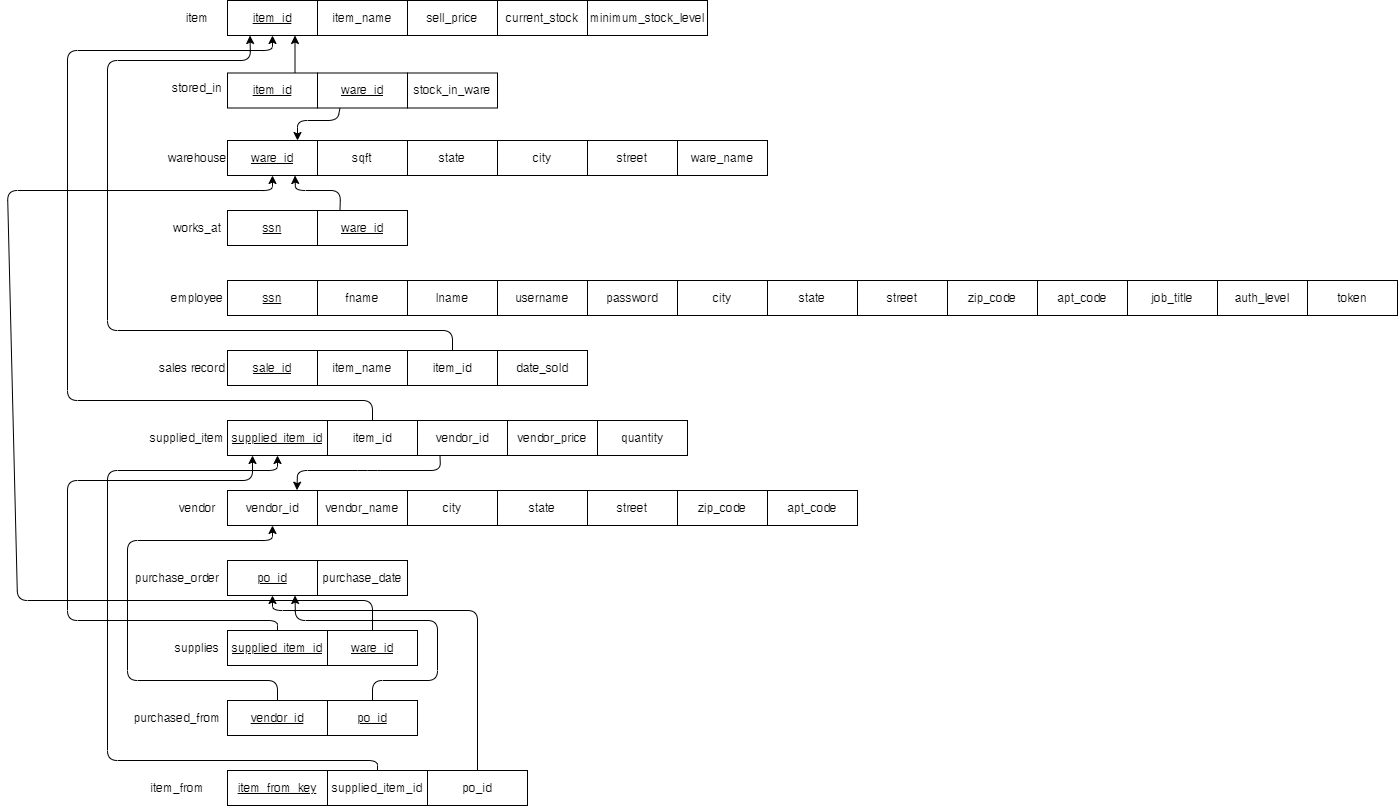

The diagram above was exported from draw.io. Its source (the exported page's mxGraphModel, read from the mxfile embedded in the PNG):
<mxGraphModel dx="1531" dy="2042" grid="0" gridSize="10" guides="1" tooltips="1" connect="1" arrows="1" fold="1" page="1" pageScale="1" pageWidth="850" pageHeight="1100" math="0" shadow="0">
  <root>
    <mxCell id="0" />
    <mxCell id="1" parent="0" />
    <mxCell id="20" value="" style="group;fontStyle=0" vertex="1" connectable="0" parent="1">
      <mxGeometry x="200" y="150" width="540" height="35" as="geometry" />
    </mxCell>
    <mxCell id="2" value="item" style="text;html=1;strokeColor=none;fillColor=none;align=center;verticalAlign=middle;whiteSpace=wrap;rounded=0;" vertex="1" parent="20">
      <mxGeometry y="2.5" width="60" height="30" as="geometry" />
    </mxCell>
    <mxCell id="3" value="&lt;u&gt;item_id&lt;/u&gt;" style="rounded=0;whiteSpace=wrap;html=1;" vertex="1" parent="20">
      <mxGeometry x="60" width="90" height="35" as="geometry" />
    </mxCell>
    <mxCell id="4" value="item_name" style="rounded=0;whiteSpace=wrap;html=1;" vertex="1" parent="20">
      <mxGeometry x="150" width="90" height="35" as="geometry" />
    </mxCell>
    <mxCell id="5" value="sell_price" style="rounded=0;whiteSpace=wrap;html=1;" vertex="1" parent="20">
      <mxGeometry x="240" width="90" height="35" as="geometry" />
    </mxCell>
    <mxCell id="6" value="current_stock" style="rounded=0;whiteSpace=wrap;html=1;" vertex="1" parent="20">
      <mxGeometry x="330" width="90" height="35" as="geometry" />
    </mxCell>
    <mxCell id="12" value="minimum_stock_level" style="rounded=0;whiteSpace=wrap;html=1;" vertex="1" parent="20">
      <mxGeometry x="420" width="120" height="35" as="geometry" />
    </mxCell>
    <mxCell id="43" value="" style="group" vertex="1" connectable="0" parent="1">
      <mxGeometry x="200" y="290" width="600" height="35" as="geometry" />
    </mxCell>
    <mxCell id="13" value="ware_name" style="rounded=0;whiteSpace=wrap;html=1;" vertex="1" parent="43">
      <mxGeometry x="510" width="90" height="35" as="geometry" />
    </mxCell>
    <mxCell id="30" value="warehouse" style="text;html=1;strokeColor=none;fillColor=none;align=center;verticalAlign=middle;whiteSpace=wrap;rounded=0;" vertex="1" parent="43">
      <mxGeometry y="2.5" width="60" height="30" as="geometry" />
    </mxCell>
    <mxCell id="31" value="&lt;u&gt;ware_id&lt;/u&gt;" style="rounded=0;whiteSpace=wrap;html=1;" vertex="1" parent="43">
      <mxGeometry x="60" width="90" height="35" as="geometry" />
    </mxCell>
    <mxCell id="32" value="sqft" style="rounded=0;whiteSpace=wrap;html=1;" vertex="1" parent="43">
      <mxGeometry x="150" width="90" height="35" as="geometry" />
    </mxCell>
    <mxCell id="33" value="state" style="rounded=0;whiteSpace=wrap;html=1;" vertex="1" parent="43">
      <mxGeometry x="240" width="90" height="35" as="geometry" />
    </mxCell>
    <mxCell id="34" value="city" style="rounded=0;whiteSpace=wrap;html=1;" vertex="1" parent="43">
      <mxGeometry x="330" width="90" height="35" as="geometry" />
    </mxCell>
    <mxCell id="35" value="street" style="rounded=0;whiteSpace=wrap;html=1;" vertex="1" parent="43">
      <mxGeometry x="420" width="90" height="35" as="geometry" />
    </mxCell>
    <mxCell id="44" value="" style="group" vertex="1" connectable="0" parent="1">
      <mxGeometry x="200" y="360" width="240" height="35" as="geometry" />
    </mxCell>
    <mxCell id="37" value="works_at" style="text;html=1;strokeColor=none;fillColor=none;align=center;verticalAlign=middle;whiteSpace=wrap;rounded=0;" vertex="1" parent="44">
      <mxGeometry y="2.5" width="60" height="30" as="geometry" />
    </mxCell>
    <mxCell id="38" value="&lt;u&gt;ssn&lt;/u&gt;" style="rounded=0;whiteSpace=wrap;html=1;" vertex="1" parent="44">
      <mxGeometry x="60" width="90" height="35" as="geometry" />
    </mxCell>
    <mxCell id="39" value="&lt;u&gt;ware_id&lt;/u&gt;" style="rounded=0;whiteSpace=wrap;html=1;" vertex="1" parent="44">
      <mxGeometry x="150" width="90" height="35" as="geometry" />
    </mxCell>
    <mxCell id="53" value="" style="group" vertex="1" connectable="0" parent="1">
      <mxGeometry x="190" y="500" width="430" height="35" as="geometry" />
    </mxCell>
    <mxCell id="23" value="sales record" style="text;html=1;strokeColor=none;fillColor=none;align=center;verticalAlign=middle;whiteSpace=wrap;rounded=0;" vertex="1" parent="53">
      <mxGeometry y="2.5" width="70" height="30" as="geometry" />
    </mxCell>
    <mxCell id="24" value="&lt;u&gt;sale_id&lt;/u&gt;" style="rounded=0;whiteSpace=wrap;html=1;" vertex="1" parent="53">
      <mxGeometry x="70" width="90" height="35" as="geometry" />
    </mxCell>
    <mxCell id="25" value="item_name" style="rounded=0;whiteSpace=wrap;html=1;" vertex="1" parent="53">
      <mxGeometry x="160" width="90" height="35" as="geometry" />
    </mxCell>
    <mxCell id="26" value="&lt;span&gt;item_id&lt;/span&gt;" style="rounded=0;whiteSpace=wrap;html=1;fontStyle=0" vertex="1" parent="53">
      <mxGeometry x="250" width="90" height="35" as="geometry" />
    </mxCell>
    <mxCell id="27" value="date_sold" style="rounded=0;whiteSpace=wrap;html=1;" vertex="1" parent="53">
      <mxGeometry x="340" width="90" height="35" as="geometry" />
    </mxCell>
    <mxCell id="64" value="" style="group" vertex="1" connectable="0" parent="1">
      <mxGeometry x="190" y="570" width="530" height="35" as="geometry" />
    </mxCell>
    <mxCell id="56" value="supplied_item" style="text;html=1;strokeColor=none;fillColor=none;align=center;verticalAlign=middle;whiteSpace=wrap;rounded=0;" vertex="1" parent="64">
      <mxGeometry y="2.5" width="60" height="30" as="geometry" />
    </mxCell>
    <mxCell id="57" value="&lt;u&gt;supplied_item_id&lt;/u&gt;" style="rounded=0;whiteSpace=wrap;html=1;" vertex="1" parent="64">
      <mxGeometry x="70" width="100" height="35" as="geometry" />
    </mxCell>
    <mxCell id="58" value="item_id" style="rounded=0;whiteSpace=wrap;html=1;" vertex="1" parent="64">
      <mxGeometry x="170" width="90" height="35" as="geometry" />
    </mxCell>
    <mxCell id="59" value="vendor_id" style="rounded=0;whiteSpace=wrap;html=1;" vertex="1" parent="64">
      <mxGeometry x="260" width="90" height="35" as="geometry" />
    </mxCell>
    <mxCell id="60" value="vendor_price" style="rounded=0;whiteSpace=wrap;html=1;" vertex="1" parent="64">
      <mxGeometry x="350" width="90" height="35" as="geometry" />
    </mxCell>
    <mxCell id="61" value="quantity" style="rounded=0;whiteSpace=wrap;html=1;" vertex="1" parent="64">
      <mxGeometry x="440" width="90" height="35" as="geometry" />
    </mxCell>
    <mxCell id="84" value="" style="group" vertex="1" connectable="0" parent="1">
      <mxGeometry x="200" y="640" width="690" height="35" as="geometry" />
    </mxCell>
    <mxCell id="75" value="zip_code" style="rounded=0;whiteSpace=wrap;html=1;" vertex="1" parent="84">
      <mxGeometry x="510" width="90" height="35" as="geometry" />
    </mxCell>
    <mxCell id="76" value="vendor" style="text;html=1;strokeColor=none;fillColor=none;align=center;verticalAlign=middle;whiteSpace=wrap;rounded=0;" vertex="1" parent="84">
      <mxGeometry y="2.5" width="60" height="30" as="geometry" />
    </mxCell>
    <mxCell id="77" value="vendor_id" style="rounded=0;whiteSpace=wrap;html=1;" vertex="1" parent="84">
      <mxGeometry x="60" width="90" height="35" as="geometry" />
    </mxCell>
    <mxCell id="78" value="vendor_name" style="rounded=0;whiteSpace=wrap;html=1;" vertex="1" parent="84">
      <mxGeometry x="150" width="90" height="35" as="geometry" />
    </mxCell>
    <mxCell id="79" value="city" style="rounded=0;whiteSpace=wrap;html=1;" vertex="1" parent="84">
      <mxGeometry x="240" width="90" height="35" as="geometry" />
    </mxCell>
    <mxCell id="80" value="state" style="rounded=0;whiteSpace=wrap;html=1;" vertex="1" parent="84">
      <mxGeometry x="330" width="90" height="35" as="geometry" />
    </mxCell>
    <mxCell id="81" value="street" style="rounded=0;whiteSpace=wrap;html=1;" vertex="1" parent="84">
      <mxGeometry x="420" width="90" height="35" as="geometry" />
    </mxCell>
    <mxCell id="83" value="apt_code" style="rounded=0;whiteSpace=wrap;html=1;" vertex="1" parent="84">
      <mxGeometry x="600" width="90" height="35" as="geometry" />
    </mxCell>
    <mxCell id="92" value="" style="group" vertex="1" connectable="0" parent="1">
      <mxGeometry x="200" y="222.5" width="330" height="35" as="geometry" />
    </mxCell>
    <mxCell id="14" value="stored_in" style="text;html=1;strokeColor=none;fillColor=none;align=center;verticalAlign=middle;whiteSpace=wrap;rounded=0;" vertex="1" parent="92">
      <mxGeometry width="60" height="30" as="geometry" />
    </mxCell>
    <mxCell id="15" value="stock_in_ware" style="rounded=0;whiteSpace=wrap;html=1;" vertex="1" parent="92">
      <mxGeometry x="240" width="90" height="35" as="geometry" />
    </mxCell>
    <mxCell id="16" value="&lt;u&gt;item_id&lt;/u&gt;" style="rounded=0;whiteSpace=wrap;html=1;" vertex="1" parent="92">
      <mxGeometry x="60" width="90" height="35" as="geometry" />
    </mxCell>
    <mxCell id="17" value="&lt;u&gt;ware_id&lt;/u&gt;" style="rounded=0;whiteSpace=wrap;html=1;" vertex="1" parent="92">
      <mxGeometry x="150" width="90" height="35" as="geometry" />
    </mxCell>
    <mxCell id="93" value="" style="group" vertex="1" connectable="0" parent="1">
      <mxGeometry x="200" y="430" width="1230" height="35" as="geometry" />
    </mxCell>
    <mxCell id="46" value="city" style="rounded=0;whiteSpace=wrap;html=1;" vertex="1" parent="93">
      <mxGeometry x="510" width="90" height="35" as="geometry" />
    </mxCell>
    <mxCell id="47" value="employee" style="text;html=1;strokeColor=none;fillColor=none;align=center;verticalAlign=middle;whiteSpace=wrap;rounded=0;" vertex="1" parent="93">
      <mxGeometry y="2.5" width="60" height="30" as="geometry" />
    </mxCell>
    <mxCell id="48" value="&lt;u&gt;ssn&lt;/u&gt;" style="rounded=0;whiteSpace=wrap;html=1;" vertex="1" parent="93">
      <mxGeometry x="60" width="90" height="35" as="geometry" />
    </mxCell>
    <mxCell id="49" value="fname" style="rounded=0;whiteSpace=wrap;html=1;" vertex="1" parent="93">
      <mxGeometry x="150" width="90" height="35" as="geometry" />
    </mxCell>
    <mxCell id="50" value="lname" style="rounded=0;whiteSpace=wrap;html=1;" vertex="1" parent="93">
      <mxGeometry x="240" width="90" height="35" as="geometry" />
    </mxCell>
    <mxCell id="51" value="username" style="rounded=0;whiteSpace=wrap;html=1;" vertex="1" parent="93">
      <mxGeometry x="330" width="90" height="35" as="geometry" />
    </mxCell>
    <mxCell id="52" value="password" style="rounded=0;whiteSpace=wrap;html=1;" vertex="1" parent="93">
      <mxGeometry x="420" width="90" height="35" as="geometry" />
    </mxCell>
    <mxCell id="85" value="state" style="rounded=0;whiteSpace=wrap;html=1;" vertex="1" parent="93">
      <mxGeometry x="600" width="90" height="35" as="geometry" />
    </mxCell>
    <mxCell id="86" value="street" style="rounded=0;whiteSpace=wrap;html=1;" vertex="1" parent="93">
      <mxGeometry x="690" width="90" height="35" as="geometry" />
    </mxCell>
    <mxCell id="87" value="zip_code" style="rounded=0;whiteSpace=wrap;html=1;" vertex="1" parent="93">
      <mxGeometry x="780" width="90" height="35" as="geometry" />
    </mxCell>
    <mxCell id="88" value="apt_code" style="rounded=0;whiteSpace=wrap;html=1;" vertex="1" parent="93">
      <mxGeometry x="870" width="90" height="35" as="geometry" />
    </mxCell>
    <mxCell id="89" value="job_title" style="rounded=0;whiteSpace=wrap;html=1;" vertex="1" parent="93">
      <mxGeometry x="960" width="90" height="35" as="geometry" />
    </mxCell>
    <mxCell id="90" value="auth_level" style="rounded=0;whiteSpace=wrap;html=1;" vertex="1" parent="93">
      <mxGeometry x="1050" width="90" height="35" as="geometry" />
    </mxCell>
    <mxCell id="91" value="token" style="rounded=0;whiteSpace=wrap;html=1;" vertex="1" parent="93">
      <mxGeometry x="1140" width="90" height="35" as="geometry" />
    </mxCell>
    <mxCell id="112" value="" style="group" vertex="1" connectable="0" parent="1">
      <mxGeometry x="200" y="780" width="250" height="35" as="geometry" />
    </mxCell>
    <mxCell id="106" value="supplies" style="text;html=1;strokeColor=none;fillColor=none;align=center;verticalAlign=middle;whiteSpace=wrap;rounded=0;" vertex="1" parent="112">
      <mxGeometry y="2.5" width="60" height="30" as="geometry" />
    </mxCell>
    <mxCell id="107" value="&lt;u&gt;supplied_item_id&lt;/u&gt;" style="rounded=0;whiteSpace=wrap;html=1;" vertex="1" parent="112">
      <mxGeometry x="60" width="100" height="35" as="geometry" />
    </mxCell>
    <mxCell id="108" value="&lt;u&gt;ware_id&lt;/u&gt;" style="rounded=0;whiteSpace=wrap;html=1;" vertex="1" parent="112">
      <mxGeometry x="160" width="90" height="35" as="geometry" />
    </mxCell>
    <mxCell id="113" value="" style="group" vertex="1" connectable="0" parent="1">
      <mxGeometry x="180" y="710" width="260" height="35" as="geometry" />
    </mxCell>
    <mxCell id="98" value="purchase_order" style="text;html=1;strokeColor=none;fillColor=none;align=center;verticalAlign=middle;whiteSpace=wrap;rounded=0;" vertex="1" parent="113">
      <mxGeometry y="2.5" width="60" height="30" as="geometry" />
    </mxCell>
    <mxCell id="99" value="&lt;u&gt;po_id&lt;/u&gt;" style="rounded=0;whiteSpace=wrap;html=1;" vertex="1" parent="113">
      <mxGeometry x="80" width="90" height="35" as="geometry" />
    </mxCell>
    <mxCell id="100" value="purchase_date" style="rounded=0;whiteSpace=wrap;html=1;" vertex="1" parent="113">
      <mxGeometry x="170" width="90" height="35" as="geometry" />
    </mxCell>
    <mxCell id="115" value="" style="group" vertex="1" connectable="0" parent="1">
      <mxGeometry x="180" y="850" width="270" height="35" as="geometry" />
    </mxCell>
    <mxCell id="109" value="purchased_from" style="text;html=1;strokeColor=none;fillColor=none;align=center;verticalAlign=middle;whiteSpace=wrap;rounded=0;" vertex="1" parent="115">
      <mxGeometry y="2.5" width="60" height="30" as="geometry" />
    </mxCell>
    <mxCell id="110" value="&lt;u&gt;vendor_id&lt;/u&gt;" style="rounded=0;whiteSpace=wrap;html=1;" vertex="1" parent="115">
      <mxGeometry x="80" width="100" height="35" as="geometry" />
    </mxCell>
    <mxCell id="111" value="&lt;u&gt;po_id&lt;/u&gt;" style="rounded=0;whiteSpace=wrap;html=1;" vertex="1" parent="115">
      <mxGeometry x="180" width="90" height="35" as="geometry" />
    </mxCell>
    <mxCell id="123" value="" style="group" vertex="1" connectable="0" parent="1">
      <mxGeometry x="180" y="920" width="380" height="35" as="geometry" />
    </mxCell>
    <mxCell id="116" value="" style="group" vertex="1" connectable="0" parent="123">
      <mxGeometry width="280" height="35" as="geometry" />
    </mxCell>
    <mxCell id="117" value="item_from" style="text;html=1;strokeColor=none;fillColor=none;align=center;verticalAlign=middle;whiteSpace=wrap;rounded=0;" vertex="1" parent="116">
      <mxGeometry y="2.5" width="60" height="30" as="geometry" />
    </mxCell>
    <mxCell id="118" value="&lt;u&gt;item_from_key&lt;/u&gt;" style="rounded=0;whiteSpace=wrap;html=1;" vertex="1" parent="116">
      <mxGeometry x="80" width="100" height="35" as="geometry" />
    </mxCell>
    <mxCell id="119" value="supplied_item_id" style="rounded=0;whiteSpace=wrap;html=1;" vertex="1" parent="116">
      <mxGeometry x="180" width="100" height="35" as="geometry" />
    </mxCell>
    <mxCell id="122" value="po_id" style="rounded=0;whiteSpace=wrap;html=1;" vertex="1" parent="123">
      <mxGeometry x="280" width="100" height="35" as="geometry" />
    </mxCell>
    <mxCell id="124" style="edgeStyle=none;html=1;exitX=0.5;exitY=0;exitDx=0;exitDy=0;entryX=0.5;entryY=1;entryDx=0;entryDy=0;" edge="1" parent="1" source="122" target="99">
      <mxGeometry relative="1" as="geometry">
        <Array as="points">
          <mxPoint x="510" y="760" />
          <mxPoint x="305" y="760" />
        </Array>
      </mxGeometry>
    </mxCell>
    <mxCell id="125" style="edgeStyle=none;html=1;exitX=0.5;exitY=0;exitDx=0;exitDy=0;entryX=0.5;entryY=1;entryDx=0;entryDy=0;" edge="1" parent="1" source="119" target="57">
      <mxGeometry relative="1" as="geometry">
        <Array as="points">
          <mxPoint x="410" y="910" />
          <mxPoint x="140" y="910" />
          <mxPoint x="140" y="620" />
          <mxPoint x="310" y="620" />
        </Array>
      </mxGeometry>
    </mxCell>
    <mxCell id="126" style="edgeStyle=none;html=1;exitX=0.5;exitY=0;exitDx=0;exitDy=0;entryX=0.5;entryY=1;entryDx=0;entryDy=0;" edge="1" parent="1" source="110" target="77">
      <mxGeometry relative="1" as="geometry">
        <Array as="points">
          <mxPoint x="310" y="830" />
          <mxPoint x="160" y="830" />
          <mxPoint x="160" y="690" />
          <mxPoint x="305" y="690" />
        </Array>
      </mxGeometry>
    </mxCell>
    <mxCell id="127" style="edgeStyle=none;html=1;exitX=0.5;exitY=0;exitDx=0;exitDy=0;entryX=0.75;entryY=1;entryDx=0;entryDy=0;" edge="1" parent="1" source="111" target="99">
      <mxGeometry relative="1" as="geometry">
        <Array as="points">
          <mxPoint x="405" y="830" />
          <mxPoint x="470" y="830" />
          <mxPoint x="470" y="770" />
          <mxPoint x="328" y="770" />
        </Array>
      </mxGeometry>
    </mxCell>
    <mxCell id="129" style="edgeStyle=none;html=1;exitX=0.5;exitY=0;exitDx=0;exitDy=0;entryX=0.25;entryY=1;entryDx=0;entryDy=0;" edge="1" parent="1" source="107" target="57">
      <mxGeometry relative="1" as="geometry">
        <Array as="points">
          <mxPoint x="310" y="770" />
          <mxPoint x="100" y="770" />
          <mxPoint x="100" y="630" />
          <mxPoint x="285" y="630" />
        </Array>
      </mxGeometry>
    </mxCell>
    <mxCell id="130" style="edgeStyle=none;html=1;exitX=0.5;exitY=0;exitDx=0;exitDy=0;entryX=0.5;entryY=1;entryDx=0;entryDy=0;" edge="1" parent="1" source="108" target="31">
      <mxGeometry relative="1" as="geometry">
        <Array as="points">
          <mxPoint x="405" y="750" />
          <mxPoint x="50" y="750" />
          <mxPoint x="40" y="340" />
          <mxPoint x="305" y="340" />
        </Array>
      </mxGeometry>
    </mxCell>
    <mxCell id="131" style="edgeStyle=none;html=1;exitX=0.25;exitY=1;exitDx=0;exitDy=0;entryX=0.772;entryY=-0.009;entryDx=0;entryDy=0;entryPerimeter=0;" edge="1" parent="1" source="59" target="77">
      <mxGeometry relative="1" as="geometry">
        <Array as="points">
          <mxPoint x="473" y="620" />
          <mxPoint x="400" y="620" />
          <mxPoint x="330" y="620" />
        </Array>
      </mxGeometry>
    </mxCell>
    <mxCell id="132" style="edgeStyle=none;html=1;exitX=0.5;exitY=0;exitDx=0;exitDy=0;entryX=0.5;entryY=1;entryDx=0;entryDy=0;" edge="1" parent="1" source="58" target="3">
      <mxGeometry relative="1" as="geometry">
        <Array as="points">
          <mxPoint x="405" y="550" />
          <mxPoint x="100" y="550" />
          <mxPoint x="100" y="200" />
          <mxPoint x="305" y="200" />
        </Array>
      </mxGeometry>
    </mxCell>
    <mxCell id="133" style="edgeStyle=none;html=1;exitX=0.75;exitY=0;exitDx=0;exitDy=0;entryX=0.75;entryY=1;entryDx=0;entryDy=0;" edge="1" parent="1" source="16" target="3">
      <mxGeometry relative="1" as="geometry" />
    </mxCell>
    <mxCell id="134" style="edgeStyle=none;html=1;exitX=0.25;exitY=1;exitDx=0;exitDy=0;" edge="1" parent="1" source="17">
      <mxGeometry relative="1" as="geometry">
        <mxPoint x="330" y="290" as="targetPoint" />
        <Array as="points">
          <mxPoint x="370" y="270" />
          <mxPoint x="330" y="270" />
        </Array>
      </mxGeometry>
    </mxCell>
    <mxCell id="135" style="edgeStyle=none;html=1;exitX=0.5;exitY=0;exitDx=0;exitDy=0;entryX=0.25;entryY=1;entryDx=0;entryDy=0;" edge="1" parent="1" source="26" target="3">
      <mxGeometry relative="1" as="geometry">
        <Array as="points">
          <mxPoint x="485" y="480" />
          <mxPoint x="140" y="480" />
          <mxPoint x="140" y="210" />
          <mxPoint x="283" y="210" />
        </Array>
      </mxGeometry>
    </mxCell>
    <mxCell id="136" style="edgeStyle=none;html=1;exitX=0.25;exitY=0;exitDx=0;exitDy=0;entryX=0.75;entryY=1;entryDx=0;entryDy=0;" edge="1" parent="1" source="39" target="31">
      <mxGeometry relative="1" as="geometry">
        <Array as="points">
          <mxPoint x="373" y="340" />
          <mxPoint x="328" y="340" />
        </Array>
      </mxGeometry>
    </mxCell>
  </root>
</mxGraphModel>